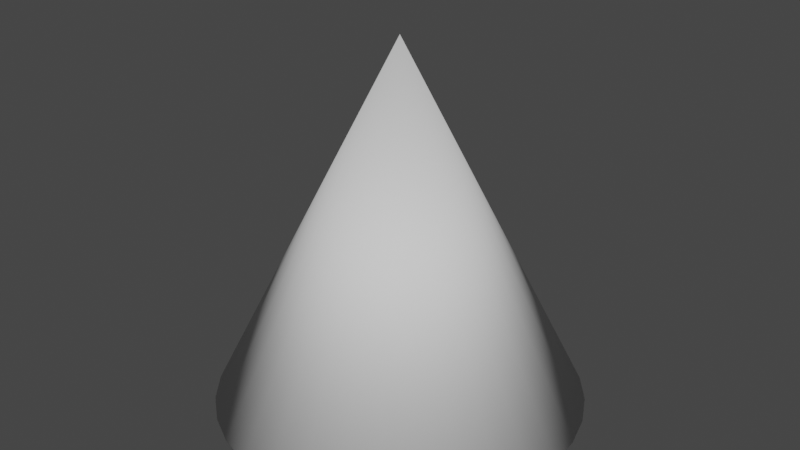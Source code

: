 # Source: 3D_Shapes_Pack_-_Cone.blend  (saved by Blender 3.2.14; exported with 4.5.12 LTS)
import bpy
from mathutils import Matrix  # noqa: F401  (used for matrix-valued properties, if any)

bpy.ops.wm.read_factory_settings(use_empty=True)
scene = bpy.context.scene
scene.name = 'Scene'

# ---- collections
col_collection = bpy.data.collections.new('Collection'); scene.collection.children.link(col_collection)

# ---- world
world_world = bpy.data.worlds.new('World'); scene.world = world_world
world_world.use_nodes = True; world_world.node_tree.nodes.clear()
_N = world_world.node_tree.nodes; _L = world_world.node_tree.links
n0 = _N.new('ShaderNodeOutputWorld'); n0.name = 'World Output'; n0.location = (300, 300)
n1 = _N.new('ShaderNodeBackground'); n1.name = 'Background'; n1.location = (10, 300)
n1.inputs[0].default_value = (0.05088, 0.05088, 0.05088, 1.0)
_L.new(n1.outputs[0], n0.inputs[0])
n0.is_active_output = True
world_world.color = (0.05088, 0.05088, 0.05088)
world_world.use_sun_shadow = False
world_world.sun_shadow_jitter_overblur = 0.0

# ---- meshes
me_3d_shapes_pack___cone = bpy.data.meshes.new('3D Shapes Pack - Cone')
me_3d_shapes_pack___cone.from_pydata([(-0.0007933, 1.002, -0.9966), (0.1943, 0.983, -0.9966), (0.3819, 0.9261, -0.9966), (0.5548, 0.8337, -0.9966), (0.7063, 0.7093, -0.9966), (0.8307, 0.5578, -0.9966), (0.9231, 0.3849, -0.9966), (0.98, 0.1973, -0.9966), (0.9992, 0.002186, -0.9966), (0.98, -0.1929, -0.9966), (0.9231, -0.3805, -0.9966), (0.8307, -0.5534, -0.9966), (0.7063, -0.7049, -0.9966), (0.5548, -0.8293, -0.9966), (0.3819, -0.9217, -0.9966), (0.1943, -0.9786, -0.9966), (-0.0007934, -0.9978, -0.9966), (-0.1959, -0.9786, -0.9966), (-0.3835, -0.9217, -0.9966), (-0.5564, -0.8293, -0.9966), (-0.7079, -0.7049, -0.9966), (-0.8323, -0.5534, -0.9966), (-0.9247, -0.3805, -0.9966), (-0.9816, -0.1929, -0.9966), (-1.001, 0.002186, -0.9966), (-0.9816, 0.1973, -0.9966), (-0.9247, 0.3849, -0.9966), (-0.8323, 0.5578, -0.9966), (-0.7079, 0.7093, -0.9966), (-0.5564, 0.8337, -0.9966), (-0.3835, 0.9261, -0.9966), (-0.1959, 0.983, -0.9966), (0.0, 0.0, 1.0)], [], [(0, 32, 1), (1, 32, 2), (2, 32, 3), (3, 32, 4), (4, 32, 5), (5, 32, 6), (6, 32, 7), (7, 32, 8), (8, 32, 9), (9, 32, 10), (10, 32, 11), (11, 32, 12), (12, 32, 13), (13, 32, 14), (14, 32, 15), (15, 32, 16), (16, 32, 17), (17, 32, 18), (18, 32, 19), (19, 32, 20), (20, 32, 21), (21, 32, 22), (22, 32, 23), (23, 32, 24), (24, 32, 25), (25, 32, 26), (26, 32, 27), (27, 32, 28), (28, 32, 29), (29, 32, 30), (0, 1, 2, 3, 4, 5, 6, 7, 8, 9, 10, 11, 12, 13, 14, 15, 16, 17, 18, 19, 20, 21, 22, 23, 24, 25, 26, 27, 28, 29, 30, 31), (30, 32, 31), (31, 32, 0)])
me_3d_shapes_pack___cone.polygons.foreach_set('use_smooth', [1, 1, 1, 1, 1, 1, 1, 1, 1, 1, 1, 1, 1, 1, 1, 1, 1, 1, 1, 1, 1, 1, 1, 1, 1, 1, 1, 1, 1, 1, 0, 1, 1])
_uv = me_3d_shapes_pack___cone.uv_layers.new(name='UVMap')
_uv.uv.foreach_set('vector', [0.25, 0.49, 0.25, 0.25, 0.2968, 0.4854, 0.2968, 0.4854, 0.25, 0.25, 0.3418, 0.4717, 0.3418, 0.4717, 0.25, 0.25, 0.3833, 0.4496, 0.3833, 0.4496, 0.25, 0.25, 0.4197, 0.4197, 0.4197, 0.4197, 0.25, 0.25, 0.4496, 0.3833, 0.4496, 0.3833, 0.25, 0.25, 0.4717, 0.3418, 0.4717, 0.3418, 0.25, 0.25, 0.4854, 0.2968, 0.4854, 0.2968, 0.25, 0.25, 0.49, 0.25, 0.49, 0.25, 0.25, 0.25, 0.4854, 0.2032, 0.4854, 0.2032, 0.25, 0.25, 0.4717, 0.1582, 0.4717, 0.1582, 0.25, 0.25, 0.4496, 0.1167, 0.4496, 0.1167, 0.25, 0.25, 0.4197, 0.08029, 0.4197, 0.08029, 0.25, 0.25, 0.3833, 0.05045, 0.3833, 0.05045, 0.25, 0.25, 0.3418, 0.02827, 0.3418, 0.02827, 0.25, 0.25, 0.2968, 0.01461, 0.2968, 0.01461, 0.25, 0.25, 0.25, 0.01, 0.25, 0.01, 0.25, 0.25, 0.2032, 0.01461, 0.2032, 0.01461, 0.25, 0.25, 0.1582, 0.02827, 0.1582, 0.02827, 0.25, 0.25, 0.1167, 0.05045, 0.1167, 0.05045, 0.25, 0.25, 0.08029, 0.08029, 0.08029, 0.08029, 0.25, 0.25, 0.05045, 0.1167, 0.05045, 0.1167, 0.25, 0.25, 0.02827, 0.1582, 0.02827, 0.1582, 0.25, 0.25, 0.01461, 0.2032, 0.01461, 0.2032, 0.25, 0.25, 0.01, 0.25, 0.01, 0.25, 0.25, 0.25, 0.01461, 0.2968, 0.01461, 0.2968, 0.25, 0.25, 0.02827, 0.3418, 0.02827, 0.3418, 0.25, 0.25, 0.05045, 0.3833, 0.05045, 0.3833, 0.25, 0.25, 0.08029, 0.4197, 0.08029, 0.4197, 0.25, 0.25, 0.1167, 0.4496, 0.1167, 0.4496, 0.25, 0.25, 0.1582, 0.4717, 0.75, 0.49, 0.7968, 0.4854, 0.8418, 0.4717, 0.8833, 0.4496, 0.9197, 0.4197, 0.9496, 0.3833, 0.9717, 0.3418, 0.9854, 0.2968, 0.99, 0.25, 0.9854, 0.2032, 0.9717, 0.1582, 0.9496, 0.1167, 0.9197, 0.08029, 0.8833, 0.05045, 0.8418, 0.02827, 0.7968, 0.01461, 0.75, 0.01, 0.7032, 0.01461, 0.6582, 0.02827, 0.6167, 0.05045, 0.5803, 0.08029, 0.5504, 0.1167, 0.5283, 0.1582, 0.5146, 0.2032, 0.51, 0.25, 0.5146, 0.2968, 0.5283, 0.3418, 0.5504, 0.3833, 0.5803, 0.4197, 0.6167, 0.4496, 0.6582, 0.4717, 0.7032, 0.4854, 0.1582, 0.4717, 0.25, 0.25, 0.2032, 0.4854, 0.2032, 0.4854, 0.25, 0.25, 0.25, 0.49])
me_3d_shapes_pack___cone.update()

# ---- objects
ob_3d_shapes_pack___cone = bpy.data.objects.new('3D Shapes Pack - Cone', me_3d_shapes_pack___cone)

# ---- transforms, parenting, visibility, modifiers, constraints
ob_3d_shapes_pack___cone.location = (0.0, 0.0, 0.0)

# ---- collection membership
col_collection.objects.link(ob_3d_shapes_pack___cone)

# ---- scene / render settings (as saved in the file)
scene.frame_start = 1; scene.frame_end = 250; scene.frame_set(1)
scene.render.engine = 'BLENDER_EEVEE_NEXT'
scene.cycles.sampling_pattern = 'TABULATED_SOBOL'
scene.cycles.use_light_tree = False
scene.view_settings.view_transform = 'Filmic'
bpy.context.view_layer.update()

# ---- added for rendering (the .blend has no active camera and no usable light): camera, sun
cam_auto = bpy.data.cameras.new('AutoCamera')
cam_auto.lens = 50.0
cam_auto.sensor_width = 36.0
cam_auto.clip_end = 1000.0
ob_auto_camera = bpy.data.objects.new('AutoCamera', cam_auto)
scene.collection.objects.link(ob_auto_camera)
ob_auto_camera.location = (3.20247, -3.84173, 2.5643)
ob_auto_camera.rotation_euler = (1.09748, -7.21219e-08, 0.694738)
scene.camera = ob_auto_camera
light_auto_sun = bpy.data.lights.new('AutoSun', 'SUN')
light_auto_sun.energy = 3.0
light_auto_sun.angle = 0.0523599
ob_auto_sun = bpy.data.objects.new('AutoSun', light_auto_sun)
scene.collection.objects.link(ob_auto_sun)
ob_auto_sun.rotation_euler = (0.872665, 0.174533, 0.523599)
bpy.context.view_layer.update()
